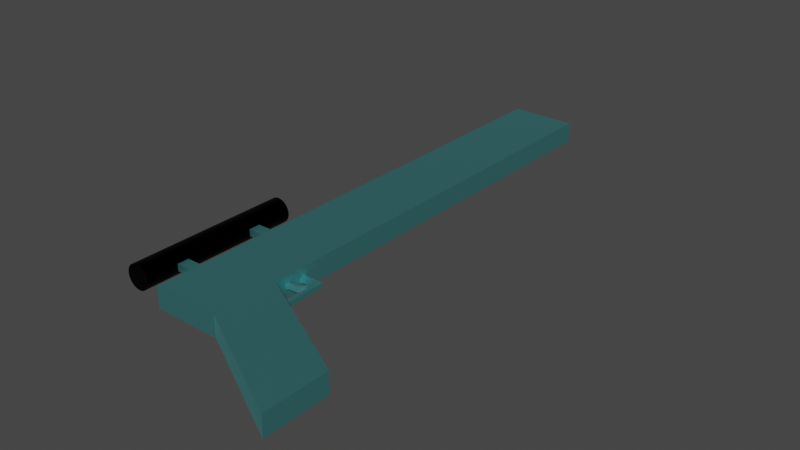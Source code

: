 # Source: gun.blend  (saved by Blender 2.80.74; exported with 4.5.12 LTS)
import bpy
from mathutils import Matrix  # noqa: F401  (used for matrix-valued properties, if any)

bpy.ops.wm.read_factory_settings(use_empty=True)
scene = bpy.context.scene
scene.name = 'Scene'

# ---- collections
col_collection = bpy.data.collections.new('Collection'); scene.collection.children.link(col_collection)

# ---- materials (node trees are filled in below, after node groups)
mat_material_001 = bpy.data.materials.new('Material.001')
mat_material_001.use_transparent_shadow = False
mat_material_002 = bpy.data.materials.new('Material.002')
mat_material_002.use_transparent_shadow = False

# ---- material node trees
mat_material_001.use_nodes = True; mat_material_001.node_tree.nodes.clear()
_N = mat_material_001.node_tree.nodes; _L = mat_material_001.node_tree.links
n0 = _N.new('ShaderNodeOutputMaterial'); n0.name = 'Material Output'; n0.location = (300, 300)
n1 = _N.new('ShaderNodeBsdfPrincipled'); n1.name = 'Principled BSDF'; n1.location = (10, 300)
n1.distribution = 'GGX'
n1.subsurface_method = 'BURLEY'
n1.inputs[0].default_value = (0.2267, 0.7725, 0.8, 1.0)
n1.inputs[1].default_value = 1.0
n1.inputs[3].default_value = 1.45
n1.inputs[27].default_value = (0.0, 0.0, 0.0, 1.0)
n1.inputs[28].default_value = 1.0
_L.new(n1.outputs[0], n0.inputs[0])
n0.is_active_output = True
mat_material_002.use_nodes = True; mat_material_002.node_tree.nodes.clear()
_N = mat_material_002.node_tree.nodes; _L = mat_material_002.node_tree.links
n0 = _N.new('ShaderNodeOutputMaterial'); n0.name = 'Material Output'; n0.location = (300, 300)
n1 = _N.new('ShaderNodeBsdfPrincipled'); n1.name = 'Principled BSDF'; n1.location = (10, 300)
n1.distribution = 'GGX'
n1.subsurface_method = 'BURLEY'
n1.inputs[0].default_value = (0.0, 0.0, 0.0, 1.0)
n1.inputs[1].default_value = 1.0
n1.inputs[3].default_value = 1.45
n1.inputs[27].default_value = (0.0, 0.0, 0.0, 1.0)
n1.inputs[28].default_value = 1.0
_L.new(n1.outputs[0], n0.inputs[0])
n0.is_active_output = True

# ---- world
world_world = bpy.data.worlds.new('World'); scene.world = world_world
world_world.use_nodes = True; world_world.node_tree.nodes.clear()
_N = world_world.node_tree.nodes; _L = world_world.node_tree.links
n0 = _N.new('ShaderNodeOutputWorld'); n0.name = 'World Output'; n0.location = (300, 300)
n1 = _N.new('ShaderNodeBackground'); n1.name = 'Background'; n1.location = (10, 300)
n1.inputs[0].default_value = (0.05088, 0.05088, 0.05088, 1.0)
_L.new(n1.outputs[0], n0.inputs[0])
n0.is_active_output = True
world_world.color = (0.05088, 0.05088, 0.05088)
world_world.use_sun_shadow = False
world_world.sun_shadow_jitter_overblur = 0.0

# ---- meshes
me_cube_001 = bpy.data.meshes.new('Cube.001')
me_cube_001.from_pydata([(0.0, 1.0, -1.0), (0.0, 1.0, 1.0), (0.0, -1.0, -1.0), (0.0, -1.0, 1.0), (0.0, -0.4417, 1.0), (0.0, -0.4417, -1.0), (0.0, -1.0, 0.3333), (0.0, -1.0, -0.3333), (0.0, 1.0, 0.3333), (0.0, 1.0, -0.3333), (-0.2637, -0.4618, 0.3333), (-0.2637, -0.4618, -0.3333), (0.0, -0.8801, 1.0), (0.0, -0.8801, -1.0), (-0.2637, -0.8336, -0.3333), (-0.2637, -0.7871, -0.3333), (-0.2637, -0.5083, -0.3333), (-0.2637, -0.8336, 0.3333), (-0.2637, -0.7871, 0.3333), (-0.2637, -0.5083, 0.3333), (0.0, -0.5083, 1.0), (0.0, -0.5547, 1.0), (0.0, -0.6012, 1.0), (0.0, -0.6477, 1.0), (0.0, -0.6942, 1.0), (0.0, -0.7407, 1.0), (0.0, -0.7871, 1.0), (0.0, -0.8336, 1.0), (0.0, -0.5083, -1.0), (0.0, -0.5547, -1.0), (0.0, -0.6012, -1.0), (0.0, -0.6477, -1.0), (0.0, -0.6942, -1.0), (0.0, -0.7407, -1.0), (0.0, -0.7871, -1.0), (0.0, -0.8336, -1.0), (-0.3673, -0.4618, 0.3333), (-0.3673, -0.4618, -0.3333), (-0.3673, -0.5083, -0.3333), (-0.3673, -0.5083, 0.3333), (-0.3673, -0.8336, -0.3333), (-0.3673, -0.7871, -0.3333), (-0.3673, -0.8336, 0.3333), (-0.3673, -0.7871, 0.3333), (0.0, -0.2001, 1.0), (0.0, -0.2001, -1.0), (0.0, -0.2001, 0.3333), (0.0, -0.2001, -0.3333), (0.0, -0.4228, 1.0), (0.0, -0.4228, -1.0), (0.0, -0.4228, 0.3333), (0.0, -0.4228, -0.3333), (-0.08827, 1.0, -1.0), (-0.1765, 1.0, -1.0), (-0.2648, 1.0, -1.0), (-0.08827, -1.0, 1.0), (-0.1765, -1.0, 1.0), (-0.2648, -1.0, 1.0), (-0.2648, 1.0, 1.0), (-0.1765, 1.0, 1.0), (-0.08827, 1.0, 1.0), (-0.2648, -1.0, -1.0), (-0.1765, -1.0, -1.0), (-0.08827, -1.0, -1.0), (-0.08827, -0.4618, -1.0), (-0.1765, -0.4618, -1.0), (-0.2648, -0.4618, -1.0), (-0.2648, -0.4618, 1.0), (-0.1765, -0.4618, 1.0), (-0.08827, -0.4618, 1.0), (-0.2648, 1.0, -0.3333), (-0.1765, 1.0, -0.3333), (-0.08827, 1.0, -0.3333), (-0.2648, 1.0, 0.3333), (-0.1765, 1.0, 0.3333), (-0.08827, 1.0, 0.3333), (-0.08827, -1.0, -0.3333), (-0.1765, -1.0, -0.3333), (-0.2648, -1.0, -0.3333), (-0.08827, -1.0, 0.3333), (-0.1765, -1.0, 0.3333), (-0.2648, -1.0, 0.3333), (-0.08827, -0.8801, -1.0), (-0.1765, -0.8801, -1.0), (-0.2648, -0.8801, -1.0), (-0.2648, -0.8801, 1.0), (-0.1765, -0.8801, 1.0), (-0.08827, -0.8801, 1.0), (-0.2648, -0.5083, 1.0), (-0.1765, -0.5083, 1.0), (-0.08827, -0.5083, 1.0), (-0.2648, -0.5547, 1.0), (-0.1765, -0.5547, 1.0), (-0.08827, -0.5547, 1.0), (-0.2648, -0.6012, 1.0), (-0.1765, -0.6012, 1.0), (-0.08827, -0.6012, 1.0), (-0.2648, -0.6477, 1.0), (-0.1765, -0.6477, 1.0), (-0.08827, -0.6477, 1.0), (-0.2648, -0.6942, 1.0), (-0.1765, -0.6942, 1.0), (-0.08827, -0.6942, 1.0), (-0.2648, -0.7407, 1.0), (-0.1765, -0.7407, 1.0), (-0.08827, -0.7407, 1.0), (-0.2648, -0.7871, 1.0), (-0.1765, -0.7871, 1.0), (-0.08827, -0.7871, 1.0), (-0.2648, -0.8336, 1.0), (-0.1765, -0.8336, 1.0), (-0.08827, -0.8336, 1.0), (-0.08827, -0.5083, -1.0), (-0.1765, -0.5083, -1.0), (-0.2648, -0.5083, -1.0), (-0.08827, -0.5547, -1.0), (-0.1765, -0.5547, -1.0), (-0.2648, -0.5547, -1.0), (-0.08827, -0.6012, -1.0), (-0.1765, -0.6012, -1.0), (-0.2648, -0.6012, -1.0), (-0.08827, -0.6477, -1.0), (-0.1765, -0.6477, -1.0), (-0.2648, -0.6477, -1.0), (-0.08827, -0.6942, -1.0), (-0.1765, -0.6942, -1.0), (-0.2648, -0.6942, -1.0), (-0.08827, -0.7407, -1.0), (-0.1765, -0.7407, -1.0), (-0.2648, -0.7407, -1.0), (-0.08827, -0.7871, -1.0), (-0.1765, -0.7871, -1.0), (-0.2648, -0.7871, -1.0), (-0.08827, -0.8336, -1.0), (-0.1765, -0.8336, -1.0), (-0.2648, -0.8336, -1.0), (-0.2648, -0.2001, 1.0), (-0.1765, -0.2001, 1.0), (-0.08827, -0.2001, 1.0), (-0.08827, -0.2001, -1.0), (-0.1765, -0.2001, -1.0), (-0.2648, -0.2001, -1.0), (-0.2648, -0.21, 1.0), (-0.1765, -0.21, 1.0), (-0.08827, -0.21, 1.0), (-0.08827, -0.21, -1.0), (-0.1765, -0.21, -1.0), (-0.2648, -0.21, -1.0), (0.0, -0.5078, 1.0), (0.4673, -1.039, -1.0), (0.4673, -0.9922, -1.0), (0.4673, -1.039, 1.0), (0.4673, -0.9922, 1.0), (0.4673, -1.085, -1.0), (0.4673, -1.085, 1.0), (0.4673, -1.252, -1.0), (0.4673, -1.132, -1.0), (0.4673, -1.252, 1.0), (0.4673, -1.132, 1.0), (0.0, -0.6054, -0.3486), (0.0, -0.6243, -0.3486), (0.0634, -0.8011, -0.3486), (0.07832, -0.8073, -0.3486), (0.06056, -0.6253, -0.3486), (0.07548, -0.606, -0.3486), (0.0, -0.6054, 0.1042), (0.0, -0.6243, 0.1042), (0.0634, -0.8011, 0.1042), (0.07832, -0.8073, 0.1042), (0.06056, -0.6253, 0.1042), (0.07548, -0.606, 0.1042), (0.02236, -0.6942, 1.0), (0.06171, -0.6964, -0.3486), (0.02236, -0.6942, -1.0), (0.07663, -0.6875, -0.3486), (0.06426, -0.6773, -1.057), (0.06171, -0.6964, 0.1042), (0.07663, -0.6875, 0.1042), (0.07651, -0.6789, -0.3486), (0.06159, -0.689, 0.1042), (0.06159, -0.689, -0.3486), (0.07651, -0.6789, 0.1042), (0.03599, -0.6708, 0.1485), (0.03586, -0.6634, 0.1485), (0.03586, -0.6634, -0.3043), (0.03599, -0.6708, -0.3043), (0.01034, -0.6849, 0.1972), (0.01022, -0.6774, 0.1972), (0.01022, -0.6774, -0.09882), (0.01034, -0.6849, -0.09882), (-0.03489, -0.694, 0.1936), (-0.03502, -0.6865, 0.1936), (-0.03502, -0.6865, -0.2592), (-0.03489, -0.694, -0.2592), (0.05444, -0.6457, 0.08366), (0.05432, -0.6382, 0.08366), (0.05432, -0.6382, -0.3691), (0.05444, -0.6457, -0.3691), (0.03503, -0.6805, -0.3232), (0.03503, -0.6805, 0.1295), (0.009386, -0.6945, -0.1178), (0.009386, -0.6945, 0.1782), (-0.03585, -0.7036, -0.2781), (-0.03585, -0.7036, 0.1746), (0.05349, -0.6553, -0.388), (0.05349, -0.6553, 0.06471)], [], [(82, 13, 2, 63), (75, 60, 1, 8), (47, 45, 0, 9), (145, 49, 5, 64), (10, 11, 37, 36), (44, 46, 8, 1), (46, 47, 9, 8), (52, 72, 9, 0), (72, 75, 8, 9), (133, 35, 13, 82), (64, 5, 28, 112), (112, 28, 29, 115), (115, 29, 30, 118), (118, 30, 31, 121), (121, 31, 32, 124), (124, 32, 33, 127), (127, 33, 34, 130), (130, 34, 35, 133), (14, 17, 42, 40), (20, 21, 22, 30, 29, 28, 148), (38, 39, 36, 37), (40, 42, 43, 41), (11, 16, 38, 37), (15, 14, 40, 41), (16, 19, 39, 38), (18, 15, 41, 43), (19, 10, 36, 39), (17, 18, 43, 42), (48, 50, 46, 44), (52, 0, 45, 139), (51, 49, 45, 47), (148, 28, 49, 51, 50, 48), (139, 45, 49, 145), (46, 50, 51, 47), (141, 140, 146, 147), (140, 139, 145, 146), (44, 138, 144, 48), (138, 137, 143, 144), (137, 136, 142, 143), (54, 53, 140, 141), (53, 52, 139, 140), (1, 60, 138, 44), (60, 59, 137, 138), (59, 58, 136, 137), (132, 131, 134, 135), (131, 130, 133, 134), (129, 128, 131, 132), (128, 127, 130, 131), (126, 125, 128, 129), (125, 124, 127, 128), (123, 122, 125, 126), (122, 121, 124, 125), (120, 119, 122, 123), (119, 118, 121, 122), (117, 116, 119, 120), (116, 115, 118, 119), (114, 113, 116, 117), (113, 112, 115, 116), (66, 65, 113, 114), (65, 64, 112, 113), (26, 108, 111, 27), (108, 107, 110, 111), (107, 106, 109, 110), (25, 105, 108, 26), (105, 104, 107, 108), (104, 103, 106, 107), (24, 102, 105, 25), (102, 101, 104, 105), (101, 100, 103, 104), (31, 23, 24, 32), (99, 98, 101, 102), (98, 97, 100, 101), (22, 96, 99, 23), (96, 95, 98, 99), (95, 94, 97, 98), (21, 93, 96, 22), (93, 92, 95, 96), (92, 91, 94, 95), (20, 90, 93, 21), (90, 89, 92, 93), (89, 88, 91, 92), (4, 69, 90, 20, 148), (69, 68, 89, 90), (68, 67, 88, 89), (27, 111, 87, 12), (111, 110, 86, 87), (110, 109, 85, 86), (135, 134, 83, 84), (134, 133, 82, 83), (7, 6, 79, 76), (76, 79, 80, 77), (77, 80, 81, 78), (2, 7, 76, 63), (63, 76, 77, 62), (62, 77, 78, 61), (70, 73, 74, 71), (71, 74, 75, 72), (54, 70, 71, 53), (53, 71, 72, 52), (48, 144, 69, 4), (144, 143, 68, 69), (143, 142, 67, 68), (147, 146, 65, 66), (146, 145, 64, 65), (73, 58, 59, 74), (74, 59, 60, 75), (84, 83, 62, 61), (83, 82, 63, 62), (12, 87, 55, 3), (87, 86, 56, 55), (86, 85, 57, 56), (6, 3, 55, 79), (79, 55, 56, 80), (80, 56, 57, 81), (147, 66, 114, 117, 120, 123, 126, 129, 132, 135, 84, 61, 78, 81, 57, 85, 109, 106, 103, 100, 97, 94, 91, 88, 67, 142, 136, 58, 73, 70, 54, 141), (23, 31, 30, 22), (26, 27, 154, 151), (13, 35, 153, 156), (25, 26, 151, 152), (2, 13, 156, 155), (27, 12, 158, 154), (35, 34, 149, 153), (12, 3, 157, 158), (155, 156, 153, 149, 150, 152, 151, 154, 158, 157), (34, 33, 150, 149), (152, 150, 33, 25), (3, 2, 155, 157), (164, 163, 160, 159), (178, 180, 163, 164), (169, 170, 165, 166), (179, 181, 170, 169), (178, 164, 170, 181), (164, 159, 165, 170), (163, 169, 166, 160), (172, 161, 167, 176), (25, 33, 32, 24), (167, 168, 177, 176), (162, 161, 172, 174), (174, 178, 181, 177), (174, 172, 180, 178), (186, 190, 203, 201), (162, 174, 177, 168), (176, 177, 181, 179), (163, 180, 179, 169), (186, 187, 191, 190), (182, 183, 187, 186), (183, 184, 188, 187), (184, 185, 189, 188), (192, 193, 190, 191), (187, 188, 192, 191), (188, 189, 193, 192), (182, 186, 201, 199), (193, 189, 200, 202), (194, 197, 196, 195), (183, 182, 194, 195), (184, 183, 195, 196), (185, 184, 196, 197), (198, 199, 201, 200), (200, 201, 203, 202), (199, 198, 204, 205), (185, 197, 204, 198), (197, 194, 205, 204), (189, 185, 198, 200), (194, 182, 199, 205), (190, 193, 202, 203), (23, 99, 102, 24)])
_uv = me_cube_001.uv_layers.new(name='UVMap')
_uv.uv.foreach_set('vector', [0.2292, 0.7418, 0.25, 0.7418, 0.25, 0.75, 0.2292, 0.75, 0.5417, 0.3542, 0.625, 0.3542, 0.625, 0.375, 0.5417, 0.375, 0.4334, 0.7501, 0.3375, 0.7626, 0.25, 0.5, 0.375, 0.4583, 0.2292, 0.6765, 0.25, 0.6765, 0.25, 0.7132, 0.2292, 0.7132, 0.5417, 0.03677, 0.4583, 0.03677, 0.4583, 0.03677, 0.5417, 0.03677, 0.625, 0.7251, 0.5292, 0.7376, 0.5, 0.4167, 0.625, 0.375, 0.5292, 0.7376, 0.4334, 0.7501, 0.375, 0.4583, 0.5, 0.4167, 0.375, 0.3542, 0.4583, 0.3542, 0.4583, 0.375, 0.375, 0.375, 0.4583, 0.3542, 0.5417, 0.3542, 0.5417, 0.375, 0.4583, 0.375, 0.2292, 0.7386, 0.25, 0.7386, 0.25, 0.7418, 0.2292, 0.7418, 0.2292, 0.7132, 0.25, 0.7132, 0.25, 0.7164, 0.2292, 0.7164, 0.2292, 0.7164, 0.25, 0.7164, 0.25, 0.7196, 0.2292, 0.7196, 0.2292, 0.7196, 0.25, 0.7196, 0.25, 0.7228, 0.2292, 0.7228, 0.2292, 0.7228, 0.25, 0.7228, 0.25, 0.7259, 0.2292, 0.7259, 0.2292, 0.7259, 0.25, 0.7259, 0.25, 0.7291, 0.2292, 0.7291, 0.2292, 0.7291, 0.25, 0.7291, 0.25, 0.7323, 0.2292, 0.7323, 0.2292, 0.7323, 0.25, 0.7323, 0.25, 0.7355, 0.2292, 0.7355, 0.2292, 0.7355, 0.25, 0.7355, 0.25, 0.7386, 0.2292, 0.7386, 0.4583, 0.01137, 0.5417, 0.01137, 0.5417, 0.01137, 0.4583, 0.01137, 0.75, 0.7164, 0.75, 0.7196, 0.75, 0.7228, 0.25, 0.7228, 0.25, 0.7196, 0.25, 0.7164, 0.75, 0.7164, 0.4583, 0.03359, 0.5417, 0.03359, 0.5417, 0.03677, 0.4583, 0.03677, 0.4583, 0.01137, 0.5417, 0.01137, 0.5417, 0.01454, 0.4583, 0.01454, 0.4583, 0.03677, 0.4583, 0.03359, 0.4583, 0.03359, 0.4583, 0.03677, 0.4583, 0.01454, 0.4583, 0.01137, 0.4583, 0.01137, 0.4583, 0.01454, 0.4583, 0.03359, 0.5417, 0.03359, 0.5417, 0.03359, 0.4583, 0.03359, 0.5417, 0.01454, 0.4583, 0.01454, 0.4583, 0.01454, 0.5417, 0.01454, 0.5417, 0.03359, 0.5417, 0.03677, 0.5417, 0.03677, 0.5417, 0.03359, 0.5417, 0.01137, 0.5417, 0.01454, 0.5417, 0.01454, 0.5417, 0.01137, 0.625, 0.728, 0.5294, 0.7403, 0.5292, 0.7376, 0.625, 0.7251, 0.2292, 0.5, 0.25, 0.5, 0.25, 0.6751, 0.2292, 0.6751, 0.4338, 0.7525, 0.3383, 0.7648, 0.3375, 0.7626, 0.4334, 0.7501, 0.0, 0.0, 0.0, 0.0, 0.0, 0.0, 0.0, 0.0, 0.0, 0.0, 0.0, 0.0, 0.2292, 0.6751, 0.25, 0.6751, 0.25, 0.6765, 0.2292, 0.6765, 0.5292, 0.7376, 0.5294, 0.7403, 0.4338, 0.7525, 0.4334, 0.7501, 0.1875, 0.6751, 0.2083, 0.6751, 0.2083, 0.6765, 0.1875, 0.6765, 0.2083, 0.6751, 0.2292, 0.6751, 0.2292, 0.6765, 0.2083, 0.6765, 0.75, 0.6751, 0.7708, 0.6751, 0.7708, 0.6765, 0.75, 0.6765, 0.7708, 0.6751, 0.7917, 0.6751, 0.7917, 0.6765, 0.7708, 0.6765, 0.7917, 0.6751, 0.8125, 0.6751, 0.8125, 0.6765, 0.7917, 0.6765, 0.1875, 0.5, 0.2083, 0.5, 0.2083, 0.6751, 0.1875, 0.6751, 0.2083, 0.5, 0.2292, 0.5, 0.2292, 0.6751, 0.2083, 0.6751, 0.75, 0.5, 0.7708, 0.5, 0.7708, 0.6751, 0.75, 0.6751, 0.7708, 0.5, 0.7917, 0.5, 0.7917, 0.6751, 0.7708, 0.6751, 0.7917, 0.5, 0.8125, 0.5, 0.8125, 0.6751, 0.7917, 0.6751, 0.1875, 0.7355, 0.2083, 0.7355, 0.2083, 0.7386, 0.1875, 0.7386, 0.2083, 0.7355, 0.2292, 0.7355, 0.2292, 0.7386, 0.2083, 0.7386, 0.1875, 0.7323, 0.2083, 0.7323, 0.2083, 0.7355, 0.1875, 0.7355, 0.2083, 0.7323, 0.2292, 0.7323, 0.2292, 0.7355, 0.2083, 0.7355, 0.1875, 0.7291, 0.2083, 0.7291, 0.2083, 0.7323, 0.1875, 0.7323, 0.2083, 0.7291, 0.2292, 0.7291, 0.2292, 0.7323, 0.2083, 0.7323, 0.1875, 0.7259, 0.2083, 0.7259, 0.2083, 0.7291, 0.1875, 0.7291, 0.2083, 0.7259, 0.2292, 0.7259, 0.2292, 0.7291, 0.2083, 0.7291, 0.1875, 0.7228, 0.2083, 0.7228, 0.2083, 0.7259, 0.1875, 0.7259, 0.2083, 0.7228, 0.2292, 0.7228, 0.2292, 0.7259, 0.2083, 0.7259, 0.1875, 0.7196, 0.2083, 0.7196, 0.2083, 0.7228, 0.1875, 0.7228, 0.2083, 0.7196, 0.2292, 0.7196, 0.2292, 0.7228, 0.2083, 0.7228, 0.1875, 0.7164, 0.2083, 0.7164, 0.2083, 0.7196, 0.1875, 0.7196, 0.2083, 0.7164, 0.2292, 0.7164, 0.2292, 0.7196, 0.2083, 0.7196, 0.1875, 0.7132, 0.2083, 0.7132, 0.2083, 0.7164, 0.1875, 0.7164, 0.2083, 0.7132, 0.2292, 0.7132, 0.2292, 0.7164, 0.2083, 0.7164, 0.75, 0.7355, 0.7708, 0.7355, 0.7708, 0.7386, 0.75, 0.7386, 0.7708, 0.7355, 0.7917, 0.7355, 0.7917, 0.7386, 0.7708, 0.7386, 0.7917, 0.7355, 0.8125, 0.7355, 0.8125, 0.7386, 0.7917, 0.7386, 0.75, 0.7323, 0.7708, 0.7323, 0.7708, 0.7355, 0.75, 0.7355, 0.7708, 0.7323, 0.7917, 0.7323, 0.7917, 0.7355, 0.7708, 0.7355, 0.7917, 0.7323, 0.8125, 0.7323, 0.8125, 0.7355, 0.7917, 0.7355, 0.75, 0.7291, 0.7708, 0.7291, 0.7708, 0.7323, 0.75, 0.7323, 0.7708, 0.7291, 0.7917, 0.7291, 0.7917, 0.7323, 0.7708, 0.7323, 0.7917, 0.7291, 0.8125, 0.7291, 0.8125, 0.7323, 0.7917, 0.7323, 0.25, 0.7259, 0.75, 0.7259, 0.75, 0.7291, 0.25, 0.7291, 0.7708, 0.7259, 0.7917, 0.7259, 0.7917, 0.7291, 0.7708, 0.7291, 0.7917, 0.7259, 0.8125, 0.7259, 0.8125, 0.7291, 0.7917, 0.7291, 0.75, 0.7228, 0.7708, 0.7228, 0.7708, 0.7259, 0.75, 0.7259, 0.7708, 0.7228, 0.7917, 0.7228, 0.7917, 0.7259, 0.7708, 0.7259, 0.7917, 0.7228, 0.8125, 0.7228, 0.8125, 0.7259, 0.7917, 0.7259, 0.75, 0.7196, 0.7708, 0.7196, 0.7708, 0.7228, 0.75, 0.7228, 0.7708, 0.7196, 0.7917, 0.7196, 0.7917, 0.7228, 0.7708, 0.7228, 0.7917, 0.7196, 0.8125, 0.7196, 0.8125, 0.7228, 0.7917, 0.7228, 0.75, 0.7164, 0.7708, 0.7164, 0.7708, 0.7196, 0.75, 0.7196, 0.7708, 0.7164, 0.7917, 0.7164, 0.7917, 0.7196, 0.7708, 0.7196, 0.7917, 0.7164, 0.8125, 0.7164, 0.8125, 0.7196, 0.7917, 0.7196, 0.75, 0.7132, 0.7708, 0.7132, 0.7708, 0.7164, 0.75, 0.7164, 0.75, 0.7164, 0.7708, 0.7132, 0.7917, 0.7132, 0.7917, 0.7164, 0.7708, 0.7164, 0.7917, 0.7132, 0.8125, 0.7132, 0.8125, 0.7164, 0.7917, 0.7164, 0.75, 0.7386, 0.7708, 0.7386, 0.7708, 0.7418, 0.75, 0.7418, 0.7708, 0.7386, 0.7917, 0.7386, 0.7917, 0.7418, 0.7708, 0.7418, 0.7917, 0.7386, 0.8125, 0.7386, 0.8125, 0.7418, 0.7917, 0.7418, 0.1875, 0.7386, 0.2083, 0.7386, 0.2083, 0.7418, 0.1875, 0.7418, 0.2083, 0.7386, 0.2292, 0.7386, 0.2292, 0.7418, 0.2083, 0.7418, 0.4583, 0.875, 0.5417, 0.875, 0.5417, 0.8958, 0.4583, 0.8958, 0.4583, 0.8958, 0.5417, 0.8958, 0.5417, 0.9167, 0.4583, 0.9167, 0.4583, 0.9167, 0.5417, 0.9167, 0.5417, 0.9375, 0.4583, 0.9375, 0.375, 0.875, 0.4583, 0.875, 0.4583, 0.8958, 0.375, 0.8958, 0.375, 0.8958, 0.4583, 0.8958, 0.4583, 0.9167, 0.375, 0.9167, 0.375, 0.9167, 0.4583, 0.9167, 0.4583, 0.9375, 0.375, 0.9375, 0.4583, 0.3125, 0.5417, 0.3125, 0.5417, 0.3333, 0.4583, 0.3333, 0.4583, 0.3333, 0.5417, 0.3333, 0.5417, 0.3542, 0.4583, 0.3542, 0.375, 0.3125, 0.4583, 0.3125, 0.4583, 0.3333, 0.375, 0.3333, 0.375, 0.3333, 0.4583, 0.3333, 0.4583, 0.3542, 0.375, 0.3542, 0.75, 0.6765, 0.7708, 0.6765, 0.7708, 0.7132, 0.75, 0.7132, 0.7708, 0.6765, 0.7917, 0.6765, 0.7917, 0.7132, 0.7708, 0.7132, 0.7917, 0.6765, 0.8125, 0.6765, 0.8125, 0.7132, 0.7917, 0.7132, 0.1875, 0.6765, 0.2083, 0.6765, 0.2083, 0.7132, 0.1875, 0.7132, 0.2083, 0.6765, 0.2292, 0.6765, 0.2292, 0.7132, 0.2083, 0.7132, 0.5417, 0.3125, 0.625, 0.3125, 0.625, 0.3333, 0.5417, 0.3333, 0.5417, 0.3333, 0.625, 0.3333, 0.625, 0.3542, 0.5417, 0.3542, 0.1875, 0.7418, 0.2083, 0.7418, 0.2083, 0.75, 0.1875, 0.75, 0.2083, 0.7418, 0.2292, 0.7418, 0.2292, 0.75, 0.2083, 0.75, 0.75, 0.7418, 0.7708, 0.7418, 0.7708, 0.75, 0.75, 0.75, 0.7708, 0.7418, 0.7917, 0.7418, 0.7917, 0.75, 0.7708, 0.75, 0.7917, 0.7418, 0.8125, 0.7418, 0.8125, 0.75, 0.7917, 0.75, 0.5417, 0.875, 0.625, 0.875, 0.625, 0.8958, 0.5417, 0.8958, 0.5417, 0.8958, 0.625, 0.8958, 0.625, 0.9167, 0.5417, 0.9167, 0.5417, 0.9167, 0.625, 0.9167, 0.625, 0.9375, 0.5417, 0.9375, 0.1875, 0.6765, 0.1875, 0.7132, 0.1875, 0.7164, 0.1875, 0.7196, 0.1875, 0.7228, 0.1875, 0.7259, 0.1875, 0.7291, 0.1875, 0.7323, 0.1875, 0.7355, 0.1875, 0.7386, 0.1875, 0.7418, 0.1875, 0.75, 0.4583, 0.9375, 0.5417, 0.9375, 0.625, 0.9375, 0.8125, 0.7418, 0.8125, 0.7386, 0.8125, 0.7355, 0.8125, 0.7323, 0.8125, 0.7291, 0.8125, 0.7259, 0.8125, 0.7228, 0.8125, 0.7196, 0.8125, 0.7164, 0.8125, 0.7132, 0.8125, 0.6765, 0.8125, 0.6751, 0.8125, 0.5, 0.5417, 0.3125, 0.4583, 0.3125, 0.375, 0.3125, 0.1875, 0.6751, 0.75, 0.7259, 0.25, 0.7259, 0.25, 0.7228, 0.75, 0.7228, 0.75, 0.7355, 0.75, 0.7386, 0.75, 0.7386, 0.75, 0.7355, 0.25, 0.7418, 0.25, 0.7386, 0.25, 0.7386, 0.25, 0.7418, 0.75, 0.7323, 0.75, 0.7355, 0.75, 0.7355, 0.75, 0.7323, 0.25, 0.75, 0.25, 0.7418, 0.25, 0.7418, 0.25, 0.75, 0.75, 0.7386, 0.75, 0.7418, 0.75, 0.7418, 0.75, 0.7386, 0.25, 0.7386, 0.25, 0.7355, 0.25, 0.7355, 0.25, 0.7386, 0.75, 0.7418, 0.75, 0.75, 0.75, 0.75, 0.75, 0.7418, 0.25, 0.75, 0.25, 0.7418, 0.25, 0.7386, 0.25, 0.7355, 0.25, 0.7323, 0.75, 0.7323, 0.75, 0.7355, 0.75, 0.7386, 0.75, 0.7418, 0.75, 0.75, 0.25, 0.7355, 0.25, 0.7323, 0.25, 0.7323, 0.25, 0.7355, 0.75, 0.7323, 0.25, 0.7323, 0.25, 0.7323, 0.75, 0.7323, 0.0, 0.0, 0.0, 0.0, 0.0, 0.0, 0.0, 0.0, 0.25, 0.7291, 0.25, 0.7291, 0.25, 0.7132, 0.25, 0.6765, 0.25, 0.7291, 0.25, 0.7291, 0.25, 0.7291, 0.25, 0.7291, 0.7385, 0.7387, 0.7357, 0.741, 0.0, 0.0, 0.75, 0.7132, 0.7385, 0.7387, 0.7357, 0.741, 0.7357, 0.741, 0.7385, 0.7387, 0.25, 0.7291, 0.25, 0.7291, 0.7357, 0.741, 0.7357, 0.741, 0.25, 0.7291, 0.25, 0.6765, 0.0, 0.0, 0.7357, 0.741, 0.25, 0.7291, 0.7385, 0.7387, 0.75, 0.7132, 0.25, 0.7132, 0.25, 0.7291, 0.25, 0.7291, 0.7385, 0.7387, 0.7385, 0.7387, 0.75, 0.7323, 0.25, 0.7323, 0.25, 0.7291, 0.75, 0.7291, 0.7385, 0.7387, 0.7357, 0.741, 0.7357, 0.741, 0.7385, 0.7387, 0.25, 0.7291, 0.25, 0.7291, 0.25, 0.7291, 0.25, 0.7291, 0.25, 0.7291, 0.25, 0.7291, 0.7357, 0.741, 0.7357, 0.741, 0.25, 0.7291, 0.25, 0.7291, 0.25, 0.7291, 0.25, 0.7291, 0.7385, 0.7387, 0.7385, 0.7387, 0.7385, 0.7387, 0.7385, 0.7387, 0.25, 0.7291, 0.25, 0.7291, 0.7357, 0.741, 0.7357, 0.741, 0.7385, 0.7387, 0.7357, 0.741, 0.7357, 0.741, 0.7385, 0.7387, 0.25, 0.7291, 0.25, 0.7291, 0.7385, 0.7387, 0.7385, 0.7387, 0.7385, 0.7387, 0.7385, 0.7387, 0.7385, 0.7387, 0.7385, 0.7387, 0.7385, 0.7387, 0.7385, 0.7387, 0.7385, 0.7387, 0.7385, 0.7387, 0.7385, 0.7387, 0.25, 0.7291, 0.25, 0.7291, 0.7385, 0.7387, 0.25, 0.7291, 0.25, 0.7291, 0.25, 0.7291, 0.25, 0.7291, 0.25, 0.7291, 0.25, 0.7291, 0.7385, 0.7387, 0.7385, 0.7387, 0.7385, 0.7387, 0.25, 0.7291, 0.25, 0.7291, 0.7385, 0.7387, 0.25, 0.7291, 0.25, 0.7291, 0.25, 0.7291, 0.25, 0.7291, 0.7385, 0.7387, 0.7385, 0.7387, 0.7385, 0.7387, 0.7385, 0.7387, 0.25, 0.7291, 0.25, 0.7291, 0.25, 0.7291, 0.25, 0.7291, 0.7385, 0.7387, 0.25, 0.7291, 0.25, 0.7291, 0.7385, 0.7387, 0.7385, 0.7387, 0.7385, 0.7387, 0.7385, 0.7387, 0.7385, 0.7387, 0.25, 0.7291, 0.7385, 0.7387, 0.7385, 0.7387, 0.25, 0.7291, 0.25, 0.7291, 0.25, 0.7291, 0.25, 0.7291, 0.25, 0.7291, 0.25, 0.7291, 0.7385, 0.7387, 0.7385, 0.7387, 0.25, 0.7291, 0.25, 0.7291, 0.7385, 0.7387, 0.7385, 0.7387, 0.25, 0.7291, 0.7385, 0.7387, 0.25, 0.7291, 0.25, 0.7291, 0.7385, 0.7387, 0.25, 0.7291, 0.25, 0.7291, 0.25, 0.7291, 0.25, 0.7291, 0.25, 0.7291, 0.7385, 0.7387, 0.7385, 0.7387, 0.25, 0.7291, 0.25, 0.7291, 0.25, 0.7291, 0.25, 0.7291, 0.25, 0.7291, 0.7385, 0.7387, 0.7385, 0.7387, 0.7385, 0.7387, 0.7385, 0.7387, 0.7385, 0.7387, 0.25, 0.7291, 0.25, 0.7291, 0.7385, 0.7387, 0.75, 0.7259, 0.7708, 0.7259, 0.7708, 0.7291, 0.75, 0.7291])
me_cube_001.materials.append(mat_material_001)
me_cube_001.use_remesh_preserve_volume = False
me_cube_001.use_remesh_preserve_attributes = False
me_cube_001.use_mirror_vertex_groups = False
me_cube_001.update()
me_cylinder = bpy.data.meshes.new('Cylinder')
me_cylinder.from_pydata([(0.0, 1.0, -0.3248), (0.0, 1.0, 0.5108), (0.1951, 0.9808, -0.3248), (0.1951, 0.9808, 0.5108), (0.3827, 0.9239, -0.3248), (0.3827, 0.9239, 0.5108), (0.5556, 0.8315, -0.3248), (0.5556, 0.8315, 0.5108), (0.7071, 0.7071, -0.3248), (0.7071, 0.7071, 0.5108), (0.8315, 0.5556, -0.3248), (0.8315, 0.5556, 0.5108), (0.9239, 0.3827, -0.3248), (0.9239, 0.3827, 0.5108), (0.9808, 0.1951, -0.3248), (0.9808, 0.1951, 0.5108), (1.0, 6.925e-07, -0.3248), (1.0, -3.715e-07, 0.5108), (0.9808, -0.1951, -0.3248), (0.9808, -0.1951, 0.5108), (0.9239, -0.3827, -0.3248), (0.9239, -0.3827, 0.5108), (0.8315, -0.5556, -0.3248), (0.8315, -0.5556, 0.5108), (0.7071, -0.7071, -0.3248), (0.7071, -0.7071, 0.5108), (0.5556, -0.8315, -0.3248), (0.5556, -0.8315, 0.5108), (0.3827, -0.9239, -0.3248), (0.3827, -0.9239, 0.5108), (0.1951, -0.9808, -0.3248), (0.1951, -0.9808, 0.5108), (-3.258e-07, -1.0, -0.3248), (-3.258e-07, -1.0, 0.5108), (-0.1951, -0.9808, -0.3248), (-0.1951, -0.9808, 0.5108), (-0.3827, -0.9239, -0.3248), (-0.3827, -0.9239, 0.5108), (-0.5556, -0.8315, -0.3248), (-0.5556, -0.8315, 0.5108), (-0.7071, -0.7071, -0.3248), (-0.7071, -0.7071, 0.5108), (-0.8315, -0.5556, -0.3248), (-0.8315, -0.5556, 0.5108), (-0.9239, -0.3827, -0.3248), (-0.9239, -0.3827, 0.5108), (-0.9808, -0.1951, -0.3248), (-0.9808, -0.1951, 0.5108), (-1.0, 1.583e-06, -0.3248), (-1.0, 5.186e-07, 0.5108), (-0.9808, 0.1951, -0.3248), (-0.9808, 0.1951, 0.5108), (-0.9239, 0.3827, -0.3248), (-0.9239, 0.3827, 0.5108), (-0.8315, 0.5556, -0.3248), (-0.8315, 0.5556, 0.5108), (-0.7071, 0.7071, -0.3248), (-0.7071, 0.7071, 0.5108), (-0.5556, 0.8315, -0.3248), (-0.5556, 0.8315, 0.5108), (-0.3827, 0.9239, -0.3248), (-0.3827, 0.9239, 0.5108), (-0.1951, 0.9808, -0.3248), (-0.1951, 0.9808, 0.5108)], [], [(0, 1, 3, 2), (2, 3, 5, 4), (4, 5, 7, 6), (6, 7, 9, 8), (8, 9, 11, 10), (10, 11, 13, 12), (12, 13, 15, 14), (14, 15, 17, 16), (16, 17, 19, 18), (18, 19, 21, 20), (20, 21, 23, 22), (22, 23, 25, 24), (24, 25, 27, 26), (26, 27, 29, 28), (28, 29, 31, 30), (30, 31, 33, 32), (32, 33, 35, 34), (34, 35, 37, 36), (36, 37, 39, 38), (38, 39, 41, 40), (40, 41, 43, 42), (42, 43, 45, 44), (44, 45, 47, 46), (46, 47, 49, 48), (48, 49, 51, 50), (50, 51, 53, 52), (52, 53, 55, 54), (54, 55, 57, 56), (56, 57, 59, 58), (58, 59, 61, 60), (3, 1, 63, 61, 59, 57, 55, 53, 51, 49, 47, 45, 43, 41, 39, 37, 35, 33, 31, 29, 27, 25, 23, 21, 19, 17, 15, 13, 11, 9, 7, 5), (60, 61, 63, 62), (62, 63, 1, 0), (0, 2, 4, 6, 8, 10, 12, 14, 16, 18, 20, 22, 24, 26, 28, 30, 32, 34, 36, 38, 40, 42, 44, 46, 48, 50, 52, 54, 56, 58, 60, 62)])
_uv = me_cylinder.uv_layers.new(name='UVMap')
_uv.uv.foreach_set('vector', [1.0, 0.5, 1.0, 1.0, 0.9688, 1.0, 0.9688, 0.5, 0.9688, 0.5, 0.9688, 1.0, 0.9375, 1.0, 0.9375, 0.5, 0.9375, 0.5, 0.9375, 1.0, 0.9062, 1.0, 0.9062, 0.5, 0.9062, 0.5, 0.9062, 1.0, 0.875, 1.0, 0.875, 0.5, 0.875, 0.5, 0.875, 1.0, 0.8438, 1.0, 0.8438, 0.5, 0.8438, 0.5, 0.8438, 1.0, 0.8125, 1.0, 0.8125, 0.5, 0.8125, 0.5, 0.8125, 1.0, 0.7812, 1.0, 0.7812, 0.5, 0.7812, 0.5, 0.7812, 1.0, 0.75, 1.0, 0.75, 0.5, 0.75, 0.5, 0.75, 1.0, 0.7188, 1.0, 0.7188, 0.5, 0.7188, 0.5, 0.7188, 1.0, 0.6875, 1.0, 0.6875, 0.5, 0.6875, 0.5, 0.6875, 1.0, 0.6562, 1.0, 0.6562, 0.5, 0.6562, 0.5, 0.6562, 1.0, 0.625, 1.0, 0.625, 0.5, 0.625, 0.5, 0.625, 1.0, 0.5938, 1.0, 0.5938, 0.5, 0.5938, 0.5, 0.5938, 1.0, 0.5625, 1.0, 0.5625, 0.5, 0.5625, 0.5, 0.5625, 1.0, 0.5312, 1.0, 0.5312, 0.5, 0.5312, 0.5, 0.5312, 1.0, 0.5, 1.0, 0.5, 0.5, 0.5, 0.5, 0.5, 1.0, 0.4688, 1.0, 0.4688, 0.5, 0.4688, 0.5, 0.4688, 1.0, 0.4375, 1.0, 0.4375, 0.5, 0.4375, 0.5, 0.4375, 1.0, 0.4062, 1.0, 0.4062, 0.5, 0.4062, 0.5, 0.4062, 1.0, 0.375, 1.0, 0.375, 0.5, 0.375, 0.5, 0.375, 1.0, 0.3438, 1.0, 0.3438, 0.5, 0.3438, 0.5, 0.3438, 1.0, 0.3125, 1.0, 0.3125, 0.5, 0.3125, 0.5, 0.3125, 1.0, 0.2812, 1.0, 0.2812, 0.5, 0.2812, 0.5, 0.2812, 1.0, 0.25, 1.0, 0.25, 0.5, 0.25, 0.5, 0.25, 1.0, 0.2188, 1.0, 0.2188, 0.5, 0.2188, 0.5, 0.2188, 1.0, 0.1875, 1.0, 0.1875, 0.5, 0.1875, 0.5, 0.1875, 1.0, 0.1562, 1.0, 0.1562, 0.5, 0.1562, 0.5, 0.1562, 1.0, 0.125, 1.0, 0.125, 0.5, 0.125, 0.5, 0.125, 1.0, 0.09375, 1.0, 0.09375, 0.5, 0.09375, 0.5, 0.09375, 1.0, 0.0625, 1.0, 0.0625, 0.5, 0.2968, 0.4854, 0.25, 0.49, 0.2032, 0.4854, 0.1582, 0.4717, 0.1167, 0.4496, 0.08029, 0.4197, 0.05045, 0.3833, 0.02827, 0.3418, 0.01461, 0.2968, 0.01, 0.25, 0.01461, 0.2032, 0.02827, 0.1582, 0.05045, 0.1167, 0.08029, 0.08029, 0.1167, 0.05045, 0.1582, 0.02827, 0.2032, 0.01461, 0.25, 0.01, 0.2968, 0.01461, 0.3418, 0.02827, 0.3833, 0.05045, 0.4197, 0.08029, 0.4496, 0.1167, 0.4717, 0.1582, 0.4854, 0.2032, 0.49, 0.25, 0.4854, 0.2968, 0.4717, 0.3418, 0.4496, 0.3833, 0.4197, 0.4197, 0.3833, 0.4496, 0.3418, 0.4717, 0.0625, 0.5, 0.0625, 1.0, 0.03125, 1.0, 0.03125, 0.5, 0.03125, 0.5, 0.03125, 1.0, 0.0, 1.0, 0.0, 0.5, 0.75, 0.49, 0.7968, 0.4854, 0.8418, 0.4717, 0.8833, 0.4496, 0.9197, 0.4197, 0.9496, 0.3833, 0.9717, 0.3418, 0.9854, 0.2968, 0.99, 0.25, 0.9854, 0.2032, 0.9717, 0.1582, 0.9496, 0.1167, 0.9197, 0.08029, 0.8833, 0.05045, 0.8418, 0.02827, 0.7968, 0.01461, 0.75, 0.01, 0.7032, 0.01461, 0.6582, 0.02827, 0.6167, 0.05045, 0.5803, 0.08029, 0.5504, 0.1167, 0.5283, 0.1582, 0.5146, 0.2032, 0.51, 0.25, 0.5146, 0.2968, 0.5283, 0.3418, 0.5504, 0.3833, 0.5803, 0.4197, 0.6167, 0.4496, 0.6582, 0.4717, 0.7032, 0.4854])
me_cylinder.materials.append(mat_material_002)
me_cylinder.use_remesh_preserve_volume = False
me_cylinder.use_remesh_preserve_attributes = False
me_cylinder.use_mirror_vertex_groups = False
me_cylinder.update()

# ---- objects
ob_cube = bpy.data.objects.new('Cube', me_cube_001)
ob_cylinder = bpy.data.objects.new('Cylinder', me_cylinder)

# ---- transforms, parenting, visibility, modifiers, constraints
ob_cube.location = (0.0, 0.0, 0.0)
ob_cube.scale = (7.847, 7.847, 0.3257)
ob_cube.lineart.crease_threshold = 0.0
ob_cylinder.location = (-3.261, -4.446, 0.008015)
ob_cylinder.rotation_euler = (1.571, 0.0, 0.0)
ob_cylinder.scale = (0.3822, 0.3822, 6.057)
ob_cylinder.lineart.crease_threshold = 0.0

# ---- collection membership
col_collection.objects.link(ob_cube)
col_collection.objects.link(ob_cylinder)

# ---- scene / render settings (as saved in the file)
scene.frame_start = 1; scene.frame_end = 250; scene.frame_set(4)
scene.render.engine = 'BLENDER_EEVEE_NEXT'
scene.cycles.use_denoising = False
scene.cycles.samples = 128
scene.cycles.sampling_pattern = 'TABULATED_SOBOL'
scene.cycles.use_adaptive_sampling = False
scene.cycles.use_light_tree = False
scene.view_settings.view_transform = 'Filmic'
bpy.context.view_layer.update()

# ---- added for rendering (the .blend has no active camera and no usable light): camera, sun
cam_auto = bpy.data.cameras.new('AutoCamera')
cam_auto.lens = 50.0
cam_auto.sensor_width = 36.0
cam_auto.clip_end = 1000.0
ob_auto_camera = bpy.data.objects.new('AutoCamera', cam_auto)
scene.collection.objects.link(ob_auto_camera)
ob_auto_camera.location = (17.7175, -22.234, 14.1726)
ob_auto_camera.rotation_euler = (1.09748, -7.21219e-08, 0.694738)
scene.camera = ob_auto_camera
light_auto_sun = bpy.data.lights.new('AutoSun', 'SUN')
light_auto_sun.energy = 3.0
light_auto_sun.angle = 0.0523599
ob_auto_sun = bpy.data.objects.new('AutoSun', light_auto_sun)
scene.collection.objects.link(ob_auto_sun)
ob_auto_sun.rotation_euler = (0.872665, 0.174533, 0.523599)
bpy.context.view_layer.update()
